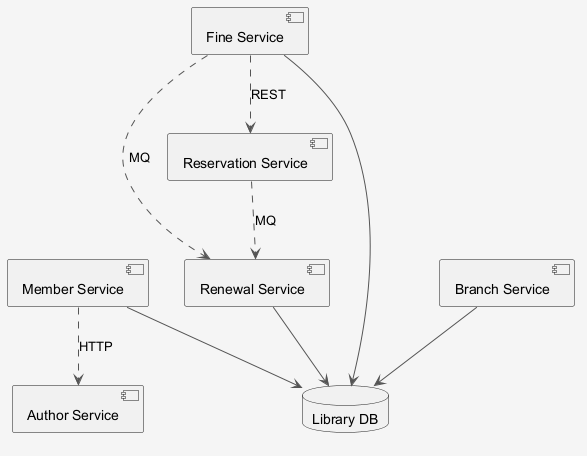

The diagram above was rendered by PlantUML. Its source (embedded in the PNG):
@startuml
skinparam shadowing false
skinparam backgroundColor #F5F5F5
skinparam ArrowColor #555555
component "Member Service" as C_MemberService
component "Renewal Service" as C_RenewalService
component "Fine Service" as C_FineService
component "Branch Service" as C_BranchService
component "Reservation Service" as C_ReservationService
component "Author Service" as C_AuthorService
database "Library DB" as DB_library
C_MemberService --> DB_library
C_RenewalService --> DB_library
C_FineService --> DB_library
C_BranchService --> DB_library
C_FineService ..> C_RenewalService : MQ
C_ReservationService ..> C_RenewalService : MQ
C_FineService ..> C_ReservationService : REST
C_MemberService ..> C_AuthorService : HTTP
@enduml